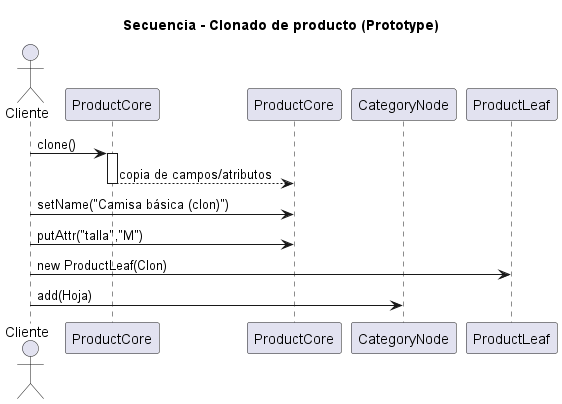

The diagram above was rendered by PlantUML. Its source (embedded in the PNG):
@startuml
title Secuencia - Clonado de producto (Prototype)

actor Cliente as Client
participant ProductCore as ProductoOriginal
participant ProductCore as Clon
participant CategoryNode as Categoria
participant ProductLeaf as Hoja

Client -> ProductoOriginal : clone()
activate ProductoOriginal
ProductoOriginal --> Clon : copia de campos/atributos
deactivate ProductoOriginal

Client -> Clon : setName("Camisa básica (clon)")
Client -> Clon : putAttr("talla","M")

Client -> Hoja : new ProductLeaf(Clon)
Client -> Categoria : add(Hoja)

@enduml